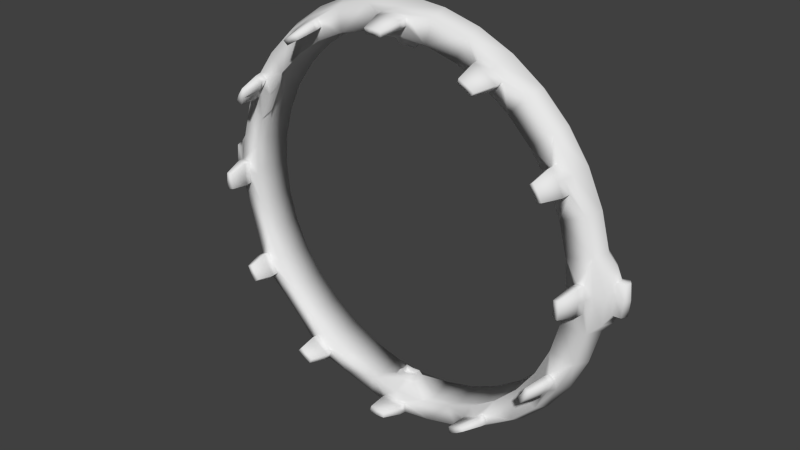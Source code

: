 # Source: ring.blend  (saved by Blender 2.69.0; exported with 4.5.12 LTS)
import bpy
from mathutils import Matrix  # noqa: F401  (used for matrix-valued properties, if any)

bpy.ops.wm.read_factory_settings(use_empty=True)
scene = bpy.context.scene
scene.name = 'Scene'

# ---- collections
col_collection_1 = bpy.data.collections.new('Collection 1'); scene.collection.children.link(col_collection_1)

# ---- world
world_world = bpy.data.worlds.new('World'); scene.world = world_world
world_world.color = (0.05088, 0.05088, 0.05088)
world_world.use_sun_shadow = False
world_world.sun_shadow_jitter_overblur = 0.0
world_world.cycles.sampling_method = 'MANUAL'
world_world.cycles.sample_map_resolution = 256

# ---- meshes
me_torus = bpy.data.meshes.new('Torus')
me_torus.from_pydata([(82.49, -0.1918, 0.001922), (76.9, -3.885, 0.001924), (68.27, -5.58, 0.001923), (70.97, 2.145, 0.001928), (68.27, 9.87, 0.001932), (76.14, 6.055, 0.001931), (77.91, 1.823, 13.74), (75.74, -3.885, 13.36), (67.23, -5.58, 11.86), (69.89, 2.145, 12.33), (67.23, 9.87, 11.86), (74.98, 6.055, 13.22), (74.34, 1.822, 27.06), (72.27, -3.885, 26.3), (64.15, -5.58, 23.35), (66.69, 2.145, 24.28), (64.15, 9.87, 23.35), (71.54, 6.055, 26.04), (68.51, 1.822, 39.56), (66.6, -3.885, 38.45), (59.12, -5.58, 34.14), (61.46, 2.145, 35.49), (59.12, 9.87, 34.14), (65.93, 6.055, 38.07), (60.6, 1.822, 50.86), (58.91, -3.885, 49.43), (52.3, -5.58, 43.88), (54.37, 2.145, 45.62), (52.3, 9.87, 43.88), (58.32, 6.055, 48.94), (50.85, 1.822, 60.61), (49.43, -3.885, 58.91), (43.88, -5.58, 52.3), (45.62, 2.145, 54.37), (43.88, 9.87, 52.3), (48.94, 6.055, 58.32), (39.56, 1.822, 68.52), (38.45, -3.885, 66.6), (34.13, -5.58, 59.12), (35.49, 2.145, 61.46), (34.13, 9.87, 59.12), (38.07, 6.055, 65.94), (27.06, 1.822, 74.34), (26.3, -3.885, 72.27), (23.35, -5.58, 64.15), (24.27, 2.145, 66.69), (23.35, 9.87, 64.15), (26.04, 6.055, 71.55), (13.74, 1.822, 77.91), (13.35, -3.885, 75.74), (11.85, -5.58, 67.23), (12.32, 2.145, 69.9), (11.85, 9.87, 67.23), (13.22, 6.055, 74.98), (-1.523e-07, 1.822, 79.12), (4.137e-06, -3.885, 76.91), (3.27e-06, -5.58, 68.27), (3.27e-06, 9.87, 68.27), (4.917e-06, 6.055, 76.14), (-13.74, 1.822, 77.91), (-13.35, -3.885, 75.74), (-11.85, -5.58, 67.23), (-12.32, 2.145, 69.9), (-11.85, 9.87, 67.23), (-13.22, 6.055, 74.98), (-27.06, 1.822, 74.34), (-26.3, -3.885, 72.27), (-23.35, -5.58, 64.15), (-24.27, 2.145, 66.69), (-23.35, 9.87, 64.15), (-26.04, 6.055, 71.55), (-39.56, 1.822, 68.52), (-38.45, -3.885, 66.6), (-34.13, -5.58, 59.12), (-35.49, 2.145, 61.46), (-34.13, 9.87, 59.12), (-38.07, 6.055, 65.94), (-50.85, 1.822, 60.61), (-49.43, -3.885, 58.91), (-43.88, -5.58, 52.3), (-45.62, 2.145, 54.37), (-43.88, 9.87, 52.3), (-48.94, 6.055, 58.32), (-60.6, 1.822, 50.86), (-58.91, -3.885, 49.43), (-52.3, -5.58, 43.88), (-54.37, 2.145, 45.62), (-52.3, 9.87, 43.88), (-58.32, 6.055, 48.94), (-68.51, 1.822, 39.56), (-66.6, -3.885, 38.45), (-59.12, -5.58, 34.14), (-61.46, 2.145, 35.49), (-59.12, 9.87, 34.14), (-65.93, 6.055, 38.07), (-74.34, 1.822, 27.06), (-72.27, -3.885, 26.3), (-64.15, -5.58, 23.35), (-66.69, 2.145, 24.28), (-64.15, 9.87, 23.35), (-71.54, 6.055, 26.04), (-77.91, 1.823, 13.74), (-75.74, -3.885, 13.36), (-67.23, -5.58, 11.86), (-69.89, 2.145, 12.33), (-67.23, 9.87, 11.86), (-74.98, 6.055, 13.22), (72.34, -5.72, 0.00192), (-76.9, -3.885, 0.00193), (-68.27, -5.58, 0.001928), (-70.97, 2.145, 0.001934), (-68.27, 9.87, 0.001938), (-76.14, 6.055, 0.001937), (-77.91, 1.823, -13.74), (-75.74, -3.885, -13.35), (-67.23, -5.58, -11.85), (-69.89, 2.145, -12.32), (-67.23, 9.87, -11.85), (-74.98, 6.055, -13.22), (-74.34, 1.823, -27.06), (-72.27, -3.885, -26.3), (-64.15, -5.58, -23.35), (-66.69, 2.145, -24.27), (-64.15, 9.87, -23.35), (-71.54, 6.055, -26.04), (-68.51, 1.823, -39.55), (-66.6, -3.885, -38.45), (-59.12, -5.58, -34.13), (-61.46, 2.145, -35.48), (-59.12, 9.87, -34.13), (-65.93, 6.055, -38.07), (-60.6, 1.823, -50.85), (-58.91, -3.885, -49.43), (-52.3, -5.58, -43.88), (-54.37, 2.145, -45.62), (-52.3, 9.87, -43.88), (-58.32, 6.055, -48.94), (-50.85, 1.823, -60.6), (-49.43, -3.885, -58.91), (-43.88, -5.58, -52.29), (-45.62, 2.145, -54.37), (-43.88, 9.87, -52.29), (-48.94, 6.055, -58.32), (-39.56, 1.823, -68.51), (-38.45, -3.885, -66.6), (-34.13, -5.58, -59.12), (-35.49, 2.145, -61.46), (-34.13, 9.87, -59.12), (-38.07, 6.055, -65.93), (-27.06, 1.823, -74.34), (-26.3, -3.885, -72.26), (-23.35, -5.58, -64.15), (-24.27, 2.145, -66.69), (-23.35, 9.87, -64.15), (-26.04, 6.055, -71.54), (-13.74, 1.823, -77.91), (-13.35, -3.885, -75.73), (-11.85, -5.58, -67.23), (-12.32, 2.145, -69.89), (-11.85, 9.87, -67.23), (-13.22, 6.055, -74.98), (-1.523e-07, 1.823, -79.11), (4.137e-06, -3.885, -76.9), (3.27e-06, -5.58, -68.27), (3.27e-06, 9.87, -68.27), (4.917e-06, 6.055, -76.13), (13.74, 1.823, -77.91), (13.35, -3.885, -75.73), (11.85, -5.58, -67.23), (12.32, 2.145, -69.89), (11.85, 9.87, -67.23), (13.22, 6.055, -74.98), (27.06, 1.823, -74.34), (26.3, -3.885, -72.26), (23.35, -5.58, -64.15), (24.27, 2.145, -66.69), (23.35, 9.87, -64.15), (26.04, 6.055, -71.54), (39.56, 1.823, -68.51), (38.45, -3.885, -66.6), (34.13, -5.58, -59.12), (35.49, 2.145, -61.46), (34.13, 9.87, -59.12), (38.07, 6.055, -65.93), (50.85, 1.823, -60.6), (49.43, -3.885, -58.91), (43.88, -5.58, -52.29), (45.62, 2.145, -54.37), (43.88, 9.87, -52.29), (48.94, 6.055, -58.32), (60.6, 1.823, -50.85), (58.91, -3.885, -49.43), (52.3, -5.58, -43.88), (54.37, 2.145, -45.62), (52.3, 9.87, -43.88), (58.32, 6.055, -48.94), (68.51, 1.823, -39.55), (66.6, -3.885, -38.45), (59.12, -5.58, -34.13), (61.46, 2.145, -35.48), (59.12, 9.87, -34.13), (65.93, 6.055, -38.07), (74.34, 1.823, -27.06), (72.27, -3.885, -26.3), (64.15, -5.58, -23.35), (66.69, 2.145, -24.27), (64.15, 9.87, -23.35), (71.54, 6.055, -26.04), (77.91, 1.823, -13.74), (75.74, -3.885, -13.35), (67.23, -5.58, -11.85), (69.89, 2.145, -12.32), (67.23, 9.87, -11.85), (74.98, 6.055, -13.22), (4.084, -0.5163, 65.05), (4.245, 2.145, 65.97), (4.084, 4.806, 65.05), (3.807e-06, -0.5163, 65.41), (3.807e-06, 4.806, 65.41), (-4.084, -0.5163, 65.05), (-4.245, 2.145, 65.97), (-4.084, 4.806, 65.05), (-4.084, -0.5162, -65.05), (-4.245, 2.145, -65.96), (-4.084, 4.806, -65.05), (3.714e-06, -0.5162, -65.4), (3.714e-06, 4.806, -65.4), (4.084, -0.5162, -65.05), (4.245, 2.145, -65.96), (4.084, 4.806, -65.05), (3.033, 0.1686, 62.95), (3.153, 2.145, 63.63), (3.033, 4.121, 62.95), (3.818e-06, 0.1686, 63.21), (3.818e-06, 4.121, 63.21), (-3.033, 0.1686, 62.95), (-3.153, 2.145, 63.63), (-3.033, 4.121, 62.95), (-3.033, 0.1687, -62.94), (-3.153, 2.145, -63.62), (-3.033, 4.121, -62.94), (3.713e-06, 0.1687, -63.21), (3.713e-06, 4.121, -63.21), (3.033, 0.1687, -62.94), (3.153, 2.145, -63.62), (3.033, 4.121, -62.94), (2.037, 0.8175, 64.47), (2.117, 2.145, 64.93), (2.037, 3.472, 64.47), (3.817e-06, 0.8175, 64.65), (3.817e-06, 3.472, 64.65), (-2.037, 0.8175, 64.47), (-2.117, 2.145, 64.93), (-2.037, 3.472, 64.47), (-2.037, 0.8176, -64.47), (-2.117, 2.145, -64.93), (-2.037, 3.472, -64.47), (3.712e-06, 0.8176, -64.65), (3.712e-06, 3.472, -64.65), (2.037, 0.8176, -64.47), (2.117, 2.145, -64.93), (2.037, 3.472, -64.47), (86.33, 2.63, 0.001922), (80.49, -1.957, 0.001923), (79.94, 5.192, 0.001928), (81.22, 2.148, 9.882), (79.65, -1.957, 9.606), (79.11, 5.192, 9.51), (-81.22, 2.148, 9.882), (-79.65, -1.957, 9.606), (-79.11, 5.192, 9.51), (85.37, 0.1623, 0.001921), (-80.49, -1.957, 0.001934), (-79.94, 5.192, 0.001939), (-81.22, 2.148, -9.878), (-79.65, -1.957, -9.602), (-79.11, 5.192, -9.506), (81.22, 2.148, -9.878), (79.65, -1.957, -9.602), (79.11, 5.192, -9.506), (82.16, 4.106, 0.001925), (82.92, 2.276, 5.942), (81.98, -0.1918, 5.776), (81.66, 4.106, 5.718), (-82.92, 2.276, 5.942), (-81.98, -0.1918, 5.776), (-81.66, 4.106, 5.718), (75.54, -6.352, 0.00192), (-82.49, -0.1918, 0.001938), (-82.16, 4.106, 0.001941), (-82.92, 2.276, -5.938), (-81.98, -0.1918, -5.772), (-81.66, 4.106, -5.715), (82.92, 2.276, -5.938), (81.98, -0.1918, -5.772), (81.66, 4.106, -5.715), (85.04, 4.46, 0.001924), (85.81, 2.63, 5.942), (84.87, 0.1623, 5.776), (84.54, 4.46, 5.718), (-85.81, 2.63, 5.942), (-84.87, 0.1623, 5.776), (-84.54, 4.46, 5.718), (-86.33, 2.63, 0.001941), (-85.37, 0.1623, 0.001939), (-85.04, 4.46, 0.001942), (-85.81, 2.63, -5.938), (-84.87, 0.1623, -5.772), (-84.54, 4.46, -5.715), (85.81, 2.63, -5.938), (84.87, 0.1623, -5.772), (84.54, 4.46, -5.715), (75.11, -6.352, 4.94), (71.96, -5.72, 4.386), (67.51, -6.352, 33.28), (64.51, -5.72, 32.19), (65.42, -6.352, 37.77), (62.65, -5.72, 36.17), (62.57, -6.352, 41.83), (60.13, -5.72, 39.78), (41.83, -6.352, 62.58), (39.78, -5.72, 60.13), (37.77, -6.352, 65.42), (36.17, -5.72, 62.65), (33.28, -6.352, 67.51), (32.18, -5.72, 64.51), (4.938, -6.352, 75.11), (4.384, -5.72, 71.96), (3.942e-06, -6.352, 75.54), (3.621e-06, -5.72, 72.35), (-4.938, -6.352, 75.11), (-4.384, -5.72, 71.96), (-33.28, -6.352, 67.51), (-32.18, -5.72, 64.51), (-37.77, -6.352, 65.42), (-36.17, -5.72, 62.65), (-41.83, -6.352, 62.58), (-39.78, -5.72, 60.13), (-62.57, -6.352, 41.83), (-60.13, -5.72, 39.78), (-65.42, -6.352, 37.77), (-62.65, -5.72, 36.17), (-67.51, -6.352, 33.28), (-64.51, -5.72, 32.19), (-75.11, -6.352, 4.94), (-71.96, -5.72, 4.386), (-75.54, -6.352, 0.001932), (-72.34, -5.72, 0.001932), (-75.11, -6.352, -4.936), (-71.96, -5.72, -4.382), (-67.51, -6.352, -33.27), (-64.51, -5.72, -32.18), (-65.42, -6.352, -37.77), (-62.65, -5.72, -36.17), (-62.57, -6.352, -41.83), (-60.13, -5.72, -39.78), (-41.83, -6.352, -62.57), (-39.78, -5.72, -60.13), (-37.77, -6.352, -65.42), (-36.17, -5.72, -62.65), (-33.28, -6.352, -67.51), (-32.18, -5.72, -64.51), (-4.938, -6.352, -75.1), (-4.384, -5.72, -71.96), (4.126e-06, -6.352, -75.54), (3.806e-06, -5.72, -72.34), (4.938, -6.352, -75.1), (4.384, -5.72, -71.96), (33.28, -6.352, -67.51), (32.18, -5.72, -64.51), (37.77, -6.352, -65.42), (36.17, -5.72, -62.65), (41.83, -6.352, -62.57), (39.78, -5.72, -60.13), (62.57, -6.352, -41.83), (60.13, -5.72, -39.78), (65.42, -6.352, -37.77), (62.65, -5.72, -36.17), (67.51, -6.352, -33.27), (64.51, -5.72, -32.18), (75.11, -6.352, -4.936), (71.96, -5.72, -4.382), (71.76, -8.655, 0.001918), (74.96, -9.288, 0.001918), (74.53, -9.288, 4.94), (71.38, -8.655, 4.386), (67.01, -9.288, 32.99), (64.01, -8.655, 31.9), (64.91, -9.288, 37.48), (62.15, -8.655, 35.88), (62.07, -9.288, 41.54), (59.63, -8.655, 39.49), (41.54, -9.288, 62.07), (39.49, -8.655, 59.63), (37.48, -9.288, 64.92), (35.88, -8.655, 62.15), (32.99, -9.288, 67.01), (31.89, -8.655, 64.01), (4.938, -9.288, 74.53), (4.384, -8.655, 71.38), (3.942e-06, -9.288, 74.96), (3.621e-06, -8.655, 71.77), (-4.938, -9.288, 74.53), (-4.384, -8.655, 71.38), (-32.99, -9.288, 67.01), (-31.89, -8.655, 64.01), (-37.48, -9.288, 64.92), (-35.88, -8.655, 62.15), (-41.54, -9.288, 62.07), (-39.49, -8.655, 59.63), (-62.07, -9.288, 41.54), (-59.63, -8.655, 39.49), (-64.91, -9.288, 37.48), (-62.15, -8.655, 35.88), (-67.01, -9.288, 32.99), (-64.01, -8.655, 31.9), (-74.53, -9.288, 4.94), (-71.38, -8.655, 4.386), (-74.96, -9.288, 0.001931), (-71.76, -8.655, 0.001931), (-74.53, -9.288, -4.936), (-71.38, -8.655, -4.382), (-67.01, -9.287, -32.98), (-64.01, -8.655, -31.89), (-64.91, -9.287, -37.48), (-62.15, -8.655, -35.88), (-62.07, -9.287, -41.54), (-59.63, -8.655, -39.48), (-41.54, -9.287, -62.07), (-39.49, -8.655, -59.62), (-37.48, -9.287, -64.91), (-35.88, -8.655, -62.15), (-32.99, -9.287, -67.01), (-31.89, -8.655, -64.01), (-4.938, -9.287, -74.52), (-4.384, -8.655, -71.38), (4.126e-06, -9.287, -74.96), (3.806e-06, -8.655, -71.76), (4.938, -9.287, -74.52), (4.384, -8.655, -71.38), (32.99, -9.287, -67.01), (31.89, -8.655, -64.01), (37.48, -9.287, -64.91), (35.88, -8.655, -62.15), (41.54, -9.287, -62.07), (39.49, -8.655, -59.62), (62.07, -9.287, -41.54), (59.63, -8.655, -39.48), (64.91, -9.287, -37.48), (62.15, -8.655, -35.88), (67.01, -9.287, -32.98), (64.01, -8.655, -31.89), (74.53, -9.288, -4.936), (71.38, -8.655, -4.382), (70.7, -16.5, 0.001913), (72.82, -16.92, 0.001913), (72.53, -16.92, 3.284), (70.44, -16.5, 2.915), (64.46, -16.92, 33.43), (62.46, -16.5, 32.7), (63.07, -16.92, 36.41), (61.23, -16.5, 35.35), (61.18, -16.92, 39.11), (59.55, -16.5, 37.75), (39.11, -16.92, 61.18), (37.75, -16.5, 59.55), (36.41, -16.92, 63.07), (35.35, -16.5, 61.23), (33.42, -16.92, 64.46), (32.7, -16.5, 62.47), (3.282, -16.92, 72.54), (2.913, -16.5, 70.45), (3.934e-06, -16.92, 72.82), (3.721e-06, -16.5, 70.7), (-3.282, -16.92, 72.54), (-2.913, -16.5, 70.45), (-33.42, -16.92, 64.46), (-32.7, -16.5, 62.47), (-36.41, -16.92, 63.07), (-35.35, -16.5, 61.23), (-39.11, -16.92, 61.18), (-37.75, -16.5, 59.55), (-61.18, -16.92, 39.11), (-59.55, -16.5, 37.75), (-63.07, -16.92, 36.41), (-61.23, -16.5, 35.35), (-64.46, -16.92, 33.43), (-62.46, -16.5, 32.7), (-72.53, -16.92, 3.284), (-70.44, -16.5, 2.915), (-72.82, -16.92, 0.001926), (-70.7, -16.5, 0.001926), (-72.53, -16.92, -3.28), (-70.44, -16.5, -2.911), (-64.46, -16.92, -33.42), (-62.46, -16.5, -32.7), (-63.07, -16.92, -36.41), (-61.23, -16.5, -35.35), (-61.18, -16.92, -39.11), (-59.55, -16.5, -37.74), (-39.11, -16.92, -61.17), (-37.75, -16.5, -59.55), (-36.41, -16.92, -63.06), (-35.35, -16.5, -61.23), (-33.42, -16.92, -64.46), (-32.7, -16.5, -62.46), (-3.282, -16.92, -72.53), (-2.913, -16.5, -70.44), (4.103e-06, -16.92, -72.82), (3.89e-06, -16.5, -70.7), (3.282, -16.92, -72.53), (2.913, -16.5, -70.44), (33.42, -16.92, -64.46), (32.7, -16.5, -62.46), (36.41, -16.92, -63.06), (35.35, -16.5, -61.23), (39.11, -16.92, -61.17), (37.75, -16.5, -59.55), (61.18, -16.92, -39.11), (59.55, -16.5, -37.74), (63.07, -16.92, -36.41), (61.23, -16.5, -35.35), (64.46, -16.92, -33.42), (62.46, -16.5, -32.7), (72.53, -16.92, -3.28), (70.44, -16.5, -2.911)], [], [(114, 108, 272, 275), (8, 2, 107, 313), (2, 8, 9, 3), (3, 9, 10, 4), (4, 10, 11, 5), (6, 7, 266, 265), (6, 12, 13, 7), (7, 13, 14, 8), (8, 14, 15, 9), (9, 15, 16, 10), (10, 16, 17, 11), (11, 17, 12, 6), (12, 18, 19, 13), (156, 162, 364, 362), (14, 20, 21, 15), (15, 21, 22, 16), (16, 22, 23, 17), (17, 23, 18, 12), (18, 24, 25, 19), (192, 191, 374, 375), (20, 26, 27, 21), (21, 27, 28, 22), (22, 28, 29, 23), (23, 29, 24, 18), (24, 30, 31, 25), (25, 31, 32, 26), (26, 32, 33, 27), (27, 33, 34, 28), (28, 34, 35, 29), (29, 35, 30, 24), (30, 36, 37, 31), (167, 168, 367, 366), (32, 38, 39, 33), (33, 39, 40, 34), (34, 40, 41, 35), (35, 41, 36, 30), (36, 42, 43, 37), (162, 167, 366, 364), (38, 44, 45, 39), (39, 45, 46, 40), (40, 46, 47, 41), (41, 47, 42, 36), (42, 48, 49, 43), (43, 49, 50, 44), (44, 50, 51, 45), (45, 51, 52, 46), (46, 52, 53, 47), (47, 53, 48, 42), (48, 54, 55, 49), (72, 78, 336, 334), (52, 57, 58, 53), (53, 58, 54, 48), (54, 59, 60, 55), (38, 32, 321, 323), (52, 51, 215, 216), (57, 63, 64, 58), (58, 64, 59, 54), (59, 65, 66, 60), (60, 66, 67, 61), (61, 67, 68, 62), (62, 68, 69, 63), (63, 69, 70, 64), (64, 70, 65, 59), (65, 71, 72, 66), (2, 210, 381, 107), (67, 73, 74, 68), (68, 74, 75, 69), (69, 75, 76, 70), (70, 76, 71, 65), (71, 77, 78, 72), (90, 96, 342, 340), (73, 79, 80, 74), (74, 80, 81, 75), (75, 81, 82, 76), (76, 82, 77, 71), (77, 83, 84, 78), (78, 84, 85, 79), (79, 85, 86, 80), (80, 86, 87, 81), (81, 87, 88, 82), (82, 88, 83, 77), (83, 89, 90, 84), (126, 132, 354, 352), (85, 91, 92, 86), (86, 92, 93, 87), (87, 93, 94, 88), (88, 94, 89, 83), (89, 95, 96, 90), (7, 8, 313, 312), (91, 97, 98, 92), (92, 98, 99, 93), (93, 99, 100, 94), (94, 100, 95, 89), (95, 101, 102, 96), (96, 102, 103, 97), (97, 103, 104, 98), (98, 104, 105, 99), (99, 105, 106, 100), (100, 106, 101, 95), (101, 106, 270, 268), (173, 179, 370, 368), (103, 109, 110, 104), (104, 110, 111, 105), (105, 111, 112, 106), (112, 118, 276, 273), (7, 1, 263, 266), (55, 60, 330, 328), (109, 115, 116, 110), (110, 116, 117, 111), (111, 117, 118, 112), (106, 112, 273, 270), (113, 119, 120, 114), (114, 120, 121, 115), (115, 121, 122, 116), (116, 122, 123, 117), (117, 123, 124, 118), (118, 124, 119, 113), (119, 125, 126, 120), (60, 61, 331, 330), (121, 127, 128, 122), (122, 128, 129, 123), (123, 129, 130, 124), (124, 130, 125, 119), (125, 131, 132, 126), (103, 102, 344, 345), (127, 133, 134, 128), (128, 134, 135, 129), (129, 135, 136, 130), (130, 136, 131, 125), (131, 137, 138, 132), (132, 138, 139, 133), (133, 139, 140, 134), (134, 140, 141, 135), (135, 141, 142, 136), (136, 142, 137, 131), (137, 143, 144, 138), (198, 192, 375, 377), (139, 145, 146, 140), (140, 146, 147, 141), (141, 147, 148, 142), (142, 148, 143, 137), (143, 149, 150, 144), (132, 133, 355, 354), (145, 151, 152, 146), (146, 152, 153, 147), (147, 153, 154, 148), (148, 154, 149, 143), (149, 155, 156, 150), (150, 156, 157, 151), (151, 157, 158, 152), (152, 158, 159, 153), (153, 159, 160, 154), (154, 160, 155, 149), (155, 161, 162, 156), (14, 13, 314, 315), (159, 164, 165, 160), (160, 165, 161, 155), (161, 166, 167, 162), (163, 157, 363, 365), (164, 170, 171, 165), (165, 171, 166, 161), (166, 172, 173, 167), (167, 173, 174, 168), (168, 174, 175, 169), (169, 175, 176, 170), (170, 176, 177, 171), (171, 177, 172, 166), (172, 178, 179, 173), (49, 55, 328, 326), (174, 180, 181, 175), (175, 181, 182, 176), (176, 182, 183, 177), (177, 183, 178, 172), (178, 184, 185, 179), (79, 73, 335, 337), (180, 186, 187, 181), (181, 187, 188, 182), (182, 188, 189, 183), (183, 189, 184, 178), (184, 190, 191, 185), (185, 191, 192, 186), (186, 192, 193, 187), (187, 193, 194, 188), (188, 194, 195, 189), (189, 195, 190, 184), (190, 196, 197, 191), (185, 186, 373, 372), (192, 198, 199, 193), (193, 199, 200, 194), (194, 200, 201, 195), (195, 201, 196, 190), (196, 202, 203, 197), (209, 1, 287, 380), (198, 204, 205, 199), (199, 205, 206, 200), (200, 206, 207, 201), (201, 207, 202, 196), (202, 208, 209, 203), (203, 209, 210, 204), (204, 210, 211, 205), (205, 211, 212, 206), (206, 212, 213, 207), (207, 213, 208, 202), (11, 6, 265, 267), (210, 209, 380, 381), (210, 2, 3, 211), (211, 3, 4, 212), (212, 4, 5, 213), (5, 11, 267, 264), (159, 158, 223, 224), (220, 221, 237, 236), (214, 217, 233, 230), (158, 157, 222, 223), (163, 168, 227, 225), (157, 163, 225, 222), (56, 61, 219, 217), (164, 159, 224, 226), (63, 57, 218, 221), (50, 56, 217, 214), (57, 52, 216, 218), (169, 170, 229, 228), (168, 169, 228, 227), (170, 164, 226, 229), (62, 63, 221, 220), (51, 50, 214, 215), (61, 62, 220, 219), (240, 239, 255, 256), (241, 243, 259, 257), (218, 216, 232, 234), (227, 228, 244, 243), (219, 220, 236, 235), (215, 214, 230, 231), (216, 215, 231, 232), (225, 227, 243, 241), (224, 223, 239, 240), (217, 219, 235, 233), (223, 222, 238, 239), (228, 229, 245, 244), (221, 218, 234, 237), (222, 225, 241, 238), (229, 226, 242, 245), (226, 224, 240, 242), (254, 257, 259, 260, 261, 258, 256, 255), (246, 249, 251, 252, 253, 250, 248, 247), (233, 235, 251, 249), (239, 238, 254, 255), (244, 245, 261, 260), (237, 234, 250, 253), (238, 241, 257, 254), (245, 242, 258, 261), (242, 240, 256, 258), (230, 233, 249, 246), (236, 237, 253, 252), (234, 232, 248, 250), (243, 244, 260, 259), (235, 236, 252, 251), (231, 230, 246, 247), (232, 231, 247, 248), (272, 269, 285, 288), (277, 279, 295, 293), (264, 267, 283, 280), (276, 274, 290, 292), (273, 276, 292, 289), (275, 272, 288, 291), (267, 265, 281, 283), (268, 270, 286, 284), (208, 213, 279, 277), (118, 113, 274, 276), (102, 101, 268, 269), (113, 114, 275, 274), (209, 208, 277, 278), (108, 102, 269, 272), (1, 209, 278, 263), (213, 5, 264, 279), (0, 294, 310, 271), (282, 0, 271, 298), (290, 291, 307, 306), (281, 282, 298, 297), (295, 280, 296, 311), (294, 293, 309, 310), (286, 289, 305, 302), (288, 285, 301, 304), (270, 273, 289, 286), (278, 277, 293, 294), (279, 264, 280, 295), (265, 266, 282, 281), (274, 275, 291, 290), (266, 263, 0, 282), (263, 278, 294, 0), (269, 268, 284, 285), (262, 297, 298, 271), (262, 296, 299, 297), (300, 303, 304, 301), (302, 305, 303, 300), (303, 306, 307, 304), (305, 308, 306, 303), (309, 262, 271, 310), (311, 296, 262, 309), (285, 284, 300, 301), (284, 286, 302, 300), (283, 281, 297, 299), (291, 288, 304, 307), (289, 292, 308, 305), (292, 290, 306, 308), (280, 283, 299, 296), (293, 295, 311, 309), (323, 321, 393, 395), (326, 328, 400, 398), (314, 316, 388, 386), (362, 364, 436, 434), (334, 336, 408, 406), (333, 332, 404, 405), (338, 340, 412, 410), (320, 322, 394, 392), (367, 365, 437, 439), (356, 358, 430, 428), (319, 317, 389, 391), (331, 329, 401, 403), (374, 376, 448, 446), (324, 325, 397, 396), (381, 380, 452, 453), (369, 368, 440, 441), (378, 379, 451, 450), (340, 342, 414, 412), (370, 372, 444, 442), (353, 351, 423, 425), (327, 326, 398, 399), (343, 341, 413, 415), (377, 375, 447, 449), (317, 315, 387, 389), (139, 138, 356, 357), (157, 156, 362, 363), (121, 120, 350, 351), (1, 7, 312, 287), (25, 26, 319, 318), (204, 198, 377, 379), (120, 126, 352, 350), (127, 121, 351, 353), (114, 115, 349, 348), (102, 108, 346, 344), (151, 145, 359, 361), (145, 139, 357, 359), (66, 72, 334, 332), (197, 203, 378, 376), (13, 19, 316, 314), (91, 85, 339, 341), (174, 173, 368, 369), (37, 43, 324, 322), (203, 204, 379, 378), (133, 127, 353, 355), (32, 31, 320, 321), (97, 91, 341, 343), (108, 114, 348, 346), (179, 185, 372, 370), (19, 25, 318, 316), (96, 97, 343, 342), (150, 151, 361, 360), (56, 50, 327, 329), (186, 180, 371, 373), (67, 66, 332, 333), (138, 144, 358, 356), (31, 37, 322, 320), (168, 163, 365, 367), (50, 49, 326, 327), (180, 174, 369, 371), (85, 84, 338, 339), (73, 67, 333, 335), (43, 44, 325, 324), (109, 103, 345, 347), (144, 150, 360, 358), (20, 14, 315, 317), (78, 79, 337, 336), (191, 197, 376, 374), (44, 38, 323, 325), (61, 56, 329, 331), (84, 90, 340, 338), (115, 109, 347, 349), (26, 20, 317, 319), (421, 419, 491, 493), (387, 386, 458, 459), (419, 417, 489, 491), (384, 385, 457, 456), (402, 403, 475, 474), (418, 420, 492, 490), (436, 438, 510, 508), (438, 439, 511, 510), (400, 402, 474, 472), (445, 443, 515, 517), (443, 441, 513, 515), (424, 426, 498, 496), (444, 445, 517, 516), (451, 449, 521, 523), (401, 399, 471, 473), (427, 425, 497, 499), (411, 410, 482, 483), (409, 407, 479, 481), (420, 421, 493, 492), (382, 453, 525, 454), (416, 418, 490, 488), (388, 390, 462, 460), (385, 382, 454, 457), (393, 392, 464, 465), (287, 312, 384, 383), (368, 370, 442, 440), (325, 323, 395, 397), (365, 363, 435, 437), (350, 352, 424, 422), (375, 374, 446, 447), (351, 350, 422, 423), (361, 359, 431, 433), (336, 337, 409, 408), (332, 334, 406, 404), (376, 378, 450, 448), (335, 333, 405, 407), (341, 339, 411, 413), (363, 362, 434, 435), (360, 361, 433, 432), (380, 287, 383, 452), (342, 343, 415, 414), (321, 320, 392, 393), (313, 107, 382, 385), (316, 318, 390, 388), (344, 346, 418, 416), (107, 381, 453, 382), (348, 349, 421, 420), (337, 335, 407, 409), (339, 338, 410, 411), (329, 327, 399, 401), (355, 353, 425, 427), (379, 377, 449, 451), (352, 354, 426, 424), (372, 373, 445, 444), (371, 369, 441, 443), (373, 371, 443, 445), (328, 330, 402, 400), (366, 367, 439, 438), (364, 366, 438, 436), (330, 331, 403, 402), (346, 348, 420, 418), (312, 313, 385, 384), (347, 345, 417, 419), (315, 314, 386, 387), (349, 347, 419, 421), (357, 356, 428, 429), (354, 355, 427, 426), (359, 357, 429, 431), (345, 344, 416, 417), (322, 324, 396, 394), (358, 360, 432, 430), (318, 319, 391, 390), (455, 456, 457, 454), (458, 460, 461, 459), (460, 462, 463, 461), (464, 466, 467, 465), (466, 468, 469, 467), (470, 472, 473, 471), (472, 474, 475, 473), (476, 478, 479, 477), (478, 480, 481, 479), (482, 484, 485, 483), (484, 486, 487, 485), (488, 490, 491, 489), (490, 492, 493, 491), (494, 496, 497, 495), (496, 498, 499, 497), (500, 502, 503, 501), (502, 504, 505, 503), (506, 508, 509, 507), (508, 510, 511, 509), (512, 514, 515, 513), (514, 516, 517, 515), (518, 520, 521, 519), (520, 522, 523, 521), (524, 455, 454, 525), (429, 428, 500, 501), (426, 427, 499, 498), (431, 429, 501, 503), (417, 416, 488, 489), (394, 396, 468, 466), (430, 432, 504, 502), (390, 391, 463, 462), (389, 387, 459, 461), (449, 447, 519, 521), (415, 413, 485, 487), (399, 398, 470, 471), (425, 423, 495, 497), (442, 444, 516, 514), (412, 414, 486, 484), (450, 451, 523, 522), (441, 440, 512, 513), (453, 452, 524, 525), (396, 397, 469, 468), (446, 448, 520, 518), (403, 401, 473, 475), (391, 389, 461, 463), (428, 430, 502, 500), (439, 437, 509, 511), (392, 394, 466, 464), (410, 412, 484, 482), (405, 404, 476, 477), (406, 408, 480, 478), (434, 436, 508, 506), (386, 388, 460, 458), (398, 400, 472, 470), (395, 393, 465, 467), (383, 384, 456, 455), (440, 442, 514, 512), (397, 395, 467, 469), (437, 435, 507, 509), (422, 424, 496, 494), (423, 422, 494, 495), (447, 446, 518, 519), (433, 431, 503, 505), (408, 409, 481, 480), (404, 406, 478, 476), (448, 450, 522, 520), (413, 411, 483, 485), (407, 405, 477, 479), (435, 434, 506, 507), (432, 433, 505, 504), (414, 415, 487, 486), (452, 383, 455, 524)])
me_torus.polygons.foreach_set('use_smooth', [True] * 522)
me_torus.use_remesh_preserve_volume = False
me_torus.use_remesh_preserve_attributes = False
me_torus.use_mirror_vertex_groups = False
me_torus.update()

# ---- objects
ob_torus = bpy.data.objects.new('Torus', me_torus)

# ---- transforms, parenting, visibility, modifiers, constraints
ob_torus.location = (1.909e-06, 1.506e-06, -0.003862)
ob_torus.lineart.crease_threshold = 0.0

# ---- collection membership
col_collection_1.objects.link(ob_torus)

# ---- scene / render settings (as saved in the file)
scene.frame_start = 1; scene.frame_end = 250; scene.frame_set(1)
scene.render.engine = 'BLENDER_EEVEE_NEXT'
scene.render.image_settings.compression = 90
scene.render.resolution_percentage = 50
scene.render.dither_intensity = 0.0
scene.cycles.use_denoising = False
scene.cycles.samples = 10
scene.cycles.sampling_pattern = 'TABULATED_SOBOL'
scene.cycles.light_sampling_threshold = 0.0
scene.cycles.use_adaptive_sampling = False
scene.cycles.use_light_tree = False
scene.cycles.blur_glossy = 0.0
scene.cycles.volume_bounces = 1
scene.cycles.pixel_filter_type = 'GAUSSIAN'
scene.cycles.sample_clamp_indirect = 0.0
scene.view_settings.view_transform = 'Standard'
bpy.context.view_layer.update()

# ---- added for rendering (the .blend has no active camera and no usable light): camera, sun
cam_auto = bpy.data.cameras.new('AutoCamera')
cam_auto.lens = 50.0
cam_auto.sensor_width = 36.0
cam_auto.clip_end = 3827.51
ob_auto_camera = bpy.data.objects.new('AutoCamera', cam_auto)
scene.collection.objects.link(ob_auto_camera)
ob_auto_camera.location = (218.093, -265.236, 174.472)
ob_auto_camera.rotation_euler = (1.09748, -7.21219e-08, 0.694738)
scene.camera = ob_auto_camera
light_auto_sun = bpy.data.lights.new('AutoSun', 'SUN')
light_auto_sun.energy = 3.0
light_auto_sun.angle = 0.0523599
ob_auto_sun = bpy.data.objects.new('AutoSun', light_auto_sun)
scene.collection.objects.link(ob_auto_sun)
ob_auto_sun.rotation_euler = (0.872665, 0.174533, 0.523599)
bpy.context.view_layer.update()
